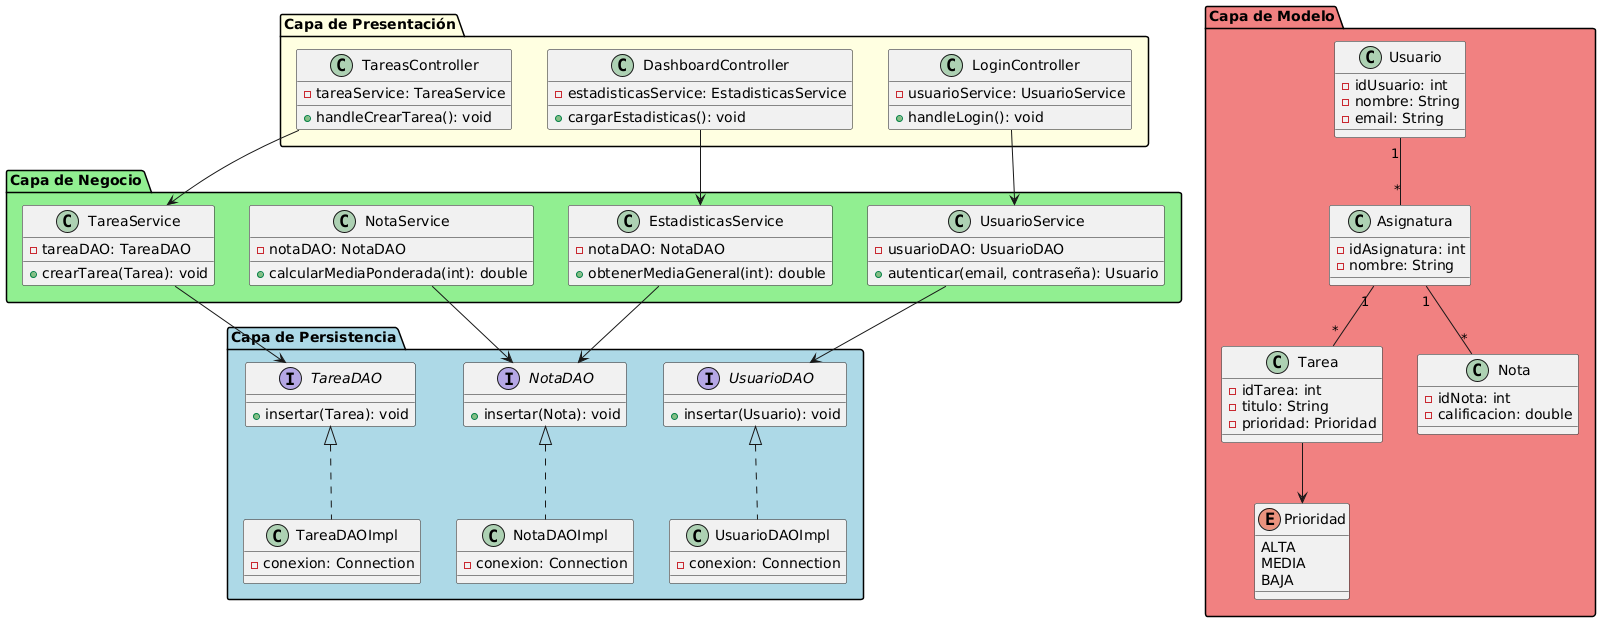

The diagram above was rendered by PlantUML. Its source (embedded in the PNG):
@startuml
package "Capa de Presentación" #LightYellow {
  class LoginController {
    - usuarioService: UsuarioService
    + handleLogin(): void
  }
  
  class DashboardController {
    - estadisticasService: EstadisticasService
    + cargarEstadisticas(): void
  }
  
  class TareasController {
    - tareaService: TareaService
    + handleCrearTarea(): void
  }
}

package "Capa de Negocio" #LightGreen {
  class UsuarioService {
    - usuarioDAO: UsuarioDAO
    + autenticar(email, contraseña): Usuario
  }
  
  class TareaService {
    - tareaDAO: TareaDAO
    + crearTarea(Tarea): void
  }
  
  class NotaService {
    - notaDAO: NotaDAO
    + calcularMediaPonderada(int): double
  }
  
  class EstadisticasService {
    - notaDAO: NotaDAO
    + obtenerMediaGeneral(int): double
  }
}

package "Capa de Persistencia" #LightBlue {
  interface UsuarioDAO {
    + insertar(Usuario): void
  }
  
  class UsuarioDAOImpl {
    - conexion: Connection
  }
  
  interface TareaDAO {
    + insertar(Tarea): void
  }
  
  class TareaDAOImpl {
    - conexion: Connection
  }
  
  interface NotaDAO {
    + insertar(Nota): void
  }
  
  class NotaDAOImpl {
    - conexion: Connection
  }
}

package "Capa de Modelo" #LightCoral {
  class Usuario {
    - idUsuario: int
    - nombre: String
    - email: String
  }
  
  class Asignatura {
    - idAsignatura: int
    - nombre: String
  }
  
  class Tarea {
    - idTarea: int
    - titulo: String
    - prioridad: Prioridad
  }
  
  class Nota {
    - idNota: int
    - calificacion: double
  }
  
  enum Prioridad {
    ALTA
    MEDIA
    BAJA
  }
}

' Relaciones entre capas
LoginController --> UsuarioService
DashboardController --> EstadisticasService
TareasController --> TareaService

UsuarioService --> UsuarioDAO
TareaService --> TareaDAO
NotaService --> NotaDAO
EstadisticasService --> NotaDAO

UsuarioDAO <|.. UsuarioDAOImpl
TareaDAO <|.. TareaDAOImpl
NotaDAO <|.. NotaDAOImpl

' Relaciones del modelo
Usuario "1" -- "*" Asignatura
Asignatura "1" -- "*" Tarea
Asignatura "1" -- "*" Nota
Tarea --> Prioridad
@enduml